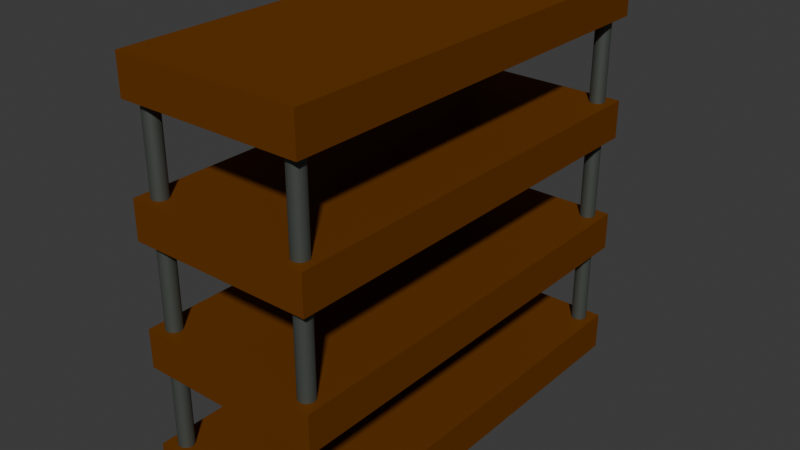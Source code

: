 # Source: Shelf.blend  (saved by Blender 4.5.91; exported with 4.5.12 LTS)
import bpy
from mathutils import Matrix  # noqa: F401  (used for matrix-valued properties, if any)

bpy.ops.wm.read_factory_settings(use_empty=True)
scene = bpy.context.scene
scene.name = 'Scene'

# ---- collections
col_shelf = bpy.data.collections.new('Shelf'); scene.collection.children.link(col_shelf)

# ---- materials (node trees are filled in below, after node groups)
mat_woodtexture = bpy.data.materials.new('WoodTexture')
mat_woodtexture.alpha_threshold = 0.0
mat_woodtexture.roughness = 0.5
mat_woodtexture.line_color = (0.0, 0.0, 0.0, 1.0)
mat_shelf_leg = bpy.data.materials.new('Shelf Leg')

# ---- material node trees
mat_woodtexture.use_nodes = True; mat_woodtexture.node_tree.nodes.clear()
_N = mat_woodtexture.node_tree.nodes; _L = mat_woodtexture.node_tree.links
n0 = _N.new('ShaderNodeOutputMaterial'); n0.name = 'Material Output'; n0.location = (326, 100)
n1 = _N.new('ShaderNodeBsdfPrincipled'); n1.name = 'Principled BSDF'; n1.location = (-74, 100)
n1.inputs[0].default_value = (0.1911, 0.05966, 0.003319, 1.0)
n1.inputs[1].default_value = 0.3091
n1.inputs[2].default_value = 0.4955
n1.inputs[3].default_value = 1.0
_L.new(n1.outputs[0], n0.inputs[0])
n0.is_active_output = True
mat_shelf_leg.use_nodes = True; mat_shelf_leg.node_tree.nodes.clear()
_N = mat_shelf_leg.node_tree.nodes; _L = mat_shelf_leg.node_tree.links
n0 = _N.new('ShaderNodeBsdfPrincipled'); n0.name = 'Principled BSDF'; n0.location = (-200, 100)
n0.inputs[0].default_value = (0.09962, 0.113, 0.09798, 1.0)
n0.inputs[1].default_value = 0.5545
n0.inputs[2].default_value = 0.6273
n1 = _N.new('ShaderNodeOutputMaterial'); n1.name = 'Material Output'; n1.location = (200, 100)
_L.new(n0.outputs[0], n1.inputs[0])
n1.is_active_output = True

# ---- world
world_world = bpy.data.worlds.new('World'); scene.world = world_world
world_world.use_nodes = True; world_world.node_tree.nodes.clear()
_N = world_world.node_tree.nodes; _L = world_world.node_tree.links
n0 = _N.new('ShaderNodeOutputWorld'); n0.name = 'World Output'; n0.location = (200, 100)
n1 = _N.new('ShaderNodeBackground'); n1.name = 'Background'; n1.location = (-200, 100)
n1.inputs[0].default_value = (0.05088, 0.05088, 0.05088, 1.0)
_L.new(n1.outputs[0], n0.inputs[0])
n0.is_active_output = True
world_world.color = (0.05088, 0.05088, 0.05088)
world_world.sun_shadow_jitter_overblur = 0.0

# ---- meshes
me_cube_003 = bpy.data.meshes.new('Cube.003')
me_cube_003.from_pydata([(1.0, 1.0, 1.0), (1.0, 1.0, -1.0), (1.0, -1.0, 1.0), (1.0, -1.0, -1.0), (-1.0, 1.0, 1.0), (-1.0, 1.0, -1.0), (-1.0, -1.0, 1.0), (-1.0, -1.0, -1.0)], [], [(0, 4, 6, 2), (3, 2, 6, 7), (7, 6, 4, 5), (5, 1, 3, 7), (1, 0, 2, 3), (5, 4, 0, 1)])
_uv = me_cube_003.uv_layers.new(name='UVMap')
_uv.uv.foreach_set('vector', [0.2622, 0.1086, 0.3, 0.2622, 0.1464, 0.3, 0.1086, 0.1464, -1.568e-08, -1.608e-08, 0.1086, 0.1464, 0.1464, 0.3, -1.32e-08, 0.4086, -1.32e-08, 0.4086, 0.1464, 0.3, 0.3, 0.2622, 0.4086, 0.4086, 0.1827, 1.0, -7.941e-09, 1.0, -7.941e-09, 0.8173, 0.1827, 0.8173, 0.4086, -1.454e-08, 0.2622, 0.1086, 0.1086, 0.1464, -1.568e-08, -1.608e-08, 0.4086, 0.4086, 0.3, 0.2622, 0.2622, 0.1086, 0.4086, -1.454e-08])
me_cube_003.materials.append(mat_woodtexture)
me_cube_003.use_mirror_vertex_groups = False
me_cube_003.update()
me_cube_004 = bpy.data.meshes.new('Cube.004')
me_cube_004.from_pydata([(1.0, 1.0, 1.0), (1.0, 1.0, -1.0), (1.0, -1.0, 1.0), (1.0, -1.0, -1.0), (-1.0, 1.0, 1.0), (-1.0, 1.0, -1.0), (-1.0, -1.0, 1.0), (-1.0, -1.0, -1.0)], [], [(0, 4, 6, 2), (3, 2, 6, 7), (7, 6, 4, 5), (5, 1, 3, 7), (1, 0, 2, 3), (5, 4, 0, 1)])
_uv = me_cube_004.uv_layers.new(name='UVMap')
_uv.uv.foreach_set('vector', [0.2622, 0.5172, 0.3, 0.6708, 0.1464, 0.7087, 0.1086, 0.5551, -2.848e-08, 0.4086, 0.1086, 0.5551, 0.1464, 0.7087, -2.599e-08, 0.8173, -2.599e-08, 0.8173, 0.1464, 0.7087, 0.3, 0.6708, 0.4086, 0.8173, 0.3655, 1.0, 0.1827, 1.0, 0.1827, 0.8173, 0.3655, 0.8173, 0.4086, 0.4086, 0.2622, 0.5172, 0.1086, 0.5551, -2.848e-08, 0.4086, 0.4086, 0.8173, 0.3, 0.6708, 0.2622, 0.5172, 0.4086, 0.4086])
me_cube_004.materials.append(mat_woodtexture)
me_cube_004.use_mirror_vertex_groups = False
me_cube_004.update()
me_cube_005 = bpy.data.meshes.new('Cube.005')
me_cube_005.from_pydata([(1.0, 1.0, 1.0), (1.0, 1.0, -1.0), (1.0, -1.0, 1.0), (1.0, -1.0, -1.0), (-1.0, 1.0, 1.0), (-1.0, 1.0, -1.0), (-1.0, -1.0, 1.0), (-1.0, -1.0, -1.0)], [], [(0, 4, 6, 2), (3, 2, 6, 7), (7, 6, 4, 5), (5, 1, 3, 7), (1, 0, 2, 3), (5, 4, 0, 1)])
_uv = me_cube_005.uv_layers.new(name='UVMap')
_uv.uv.foreach_set('vector', [0.5172, 0.1464, 0.6708, 0.1086, 0.7087, 0.2622, 0.5551, 0.3, 0.4086, 0.4086, 0.5551, 0.3, 0.7087, 0.2622, 0.8173, 0.4086, 0.8173, 0.4086, 0.7087, 0.2622, 0.6708, 0.1086, 0.8173, -1.426e-08, 0.5482, 1.0, 0.3655, 1.0, 0.3655, 0.8173, 0.5482, 0.8173, 0.4086, 1.416e-09, 0.5172, 0.1464, 0.5551, 0.3, 0.4086, 0.4086, 0.8173, -1.426e-08, 0.6708, 0.1086, 0.5172, 0.1464, 0.4086, 1.416e-09])
me_cube_005.materials.append(mat_woodtexture)
me_cube_005.use_mirror_vertex_groups = False
me_cube_005.update()
me_cube_006 = bpy.data.meshes.new('Cube.006')
me_cube_006.from_pydata([(1.0, 1.0, 1.0), (1.0, 1.0, -1.0), (1.0, -1.0, 1.0), (1.0, -1.0, -1.0), (-1.0, 1.0, 1.0), (-1.0, 1.0, -1.0), (-1.0, -1.0, 1.0), (-1.0, -1.0, -1.0)], [], [(0, 4, 6, 2), (3, 2, 6, 7), (7, 6, 4, 5), (5, 1, 3, 7), (1, 0, 2, 3), (5, 4, 0, 1)])
_uv = me_cube_006.uv_layers.new(name='UVMap')
_uv.uv.foreach_set('vector', [0.5172, 0.5551, 0.6708, 0.5172, 0.7087, 0.6708, 0.5551, 0.7087, 0.4086, 0.8173, 0.5551, 0.7087, 0.7087, 0.6708, 0.8173, 0.8173, 0.8173, 0.8173, 0.7087, 0.6708, 0.6708, 0.5172, 0.8173, 0.4086, 0.731, 1.0, 0.5482, 1.0, 0.5482, 0.8173, 0.731, 0.8173, 0.4086, 0.4086, 0.5172, 0.5551, 0.5551, 0.7087, 0.4086, 0.8173, 0.8173, 0.4086, 0.6708, 0.5172, 0.5172, 0.5551, 0.4086, 0.4086])
me_cube_006.materials.append(mat_woodtexture)
me_cube_006.use_mirror_vertex_groups = False
me_cube_006.update()
me_cylinder = bpy.data.meshes.new('Cylinder')
me_cylinder.from_pydata([(0.0, 1.0, -1.0), (0.0, 1.0, 1.0), (0.09651, 0.9953, -1.0), (0.09651, 0.9953, 1.0), (0.1921, 0.9814, -1.0), (0.1921, 0.9814, 1.0), (0.2859, 0.9582, -1.0), (0.2859, 0.9582, 1.0), (0.3771, 0.9262, -1.0), (0.3771, 0.9262, 1.0), (0.4647, 0.8855, -1.0), (0.4647, 0.8855, 1.0), (0.548, 0.8365, -1.0), (0.548, 0.8365, 1.0), (0.6262, 0.7797, -1.0), (0.6262, 0.7797, 1.0), (0.6985, 0.7156, -1.0), (0.6985, 0.7156, 1.0), (0.7643, 0.6448, -1.0), (0.7643, 0.6448, 1.0), (0.823, 0.5681, -1.0), (0.823, 0.5681, 1.0), (0.874, 0.486, -1.0), (0.874, 0.486, 1.0), (0.9168, 0.3994, -1.0), (0.9168, 0.3994, 1.0), (0.9511, 0.309, -1.0), (0.9511, 0.309, 1.0), (0.9764, 0.2158, -1.0), (0.9764, 0.2158, 1.0), (0.9927, 0.1205, -1.0), (0.9927, 0.1205, 1.0), (0.9997, 0.02416, -1.0), (0.9997, 0.02416, 1.0), (0.9974, -0.07243, -1.0), (0.9974, -0.07243, 1.0), (0.9857, -0.1684, -1.0), (0.9857, -0.1684, 1.0), (0.9649, -0.2627, -1.0), (0.9649, -0.2627, 1.0), (0.935, -0.3546, -1.0), (0.935, -0.3546, 1.0), (0.8964, -0.4432, -1.0), (0.8964, -0.4432, 1.0), (0.8495, -0.5276, -1.0), (0.8495, -0.5276, 1.0), (0.7946, -0.6072, -1.0), (0.7946, -0.6072, 1.0), (0.7323, -0.681, -1.0), (0.7323, -0.681, 1.0), (0.6631, -0.7485, -1.0), (0.6631, -0.7485, 1.0), (0.5878, -0.809, -1.0), (0.5878, -0.809, 1.0), (0.507, -0.862, -1.0), (0.507, -0.862, 1.0), (0.4214, -0.9069, -1.0), (0.4214, -0.9069, 1.0), (0.3319, -0.9433, -1.0), (0.3319, -0.9433, 1.0), (0.2393, -0.9709, -1.0), (0.2393, -0.9709, 1.0), (0.1445, -0.9895, -1.0), (0.1445, -0.9895, 1.0), (0.04831, -0.9988, -1.0), (0.04831, -0.9988, 1.0), (-0.04831, -0.9988, -1.0), (-0.04831, -0.9988, 1.0), (-0.1445, -0.9895, -1.0), (-0.1445, -0.9895, 1.0), (-0.2393, -0.9709, -1.0), (-0.2393, -0.9709, 1.0), (-0.3319, -0.9433, -1.0), (-0.3319, -0.9433, 1.0), (-0.4214, -0.9069, -1.0), (-0.4214, -0.9069, 1.0), (-0.507, -0.862, -1.0), (-0.507, -0.862, 1.0), (-0.5878, -0.809, -1.0), (-0.5878, -0.809, 1.0), (-0.6631, -0.7485, -1.0), (-0.6631, -0.7485, 1.0), (-0.7323, -0.681, -1.0), (-0.7323, -0.681, 1.0), (-0.7946, -0.6072, -1.0), (-0.7946, -0.6072, 1.0), (-0.8495, -0.5276, -1.0), (-0.8495, -0.5276, 1.0), (-0.8964, -0.4432, -1.0), (-0.8964, -0.4432, 1.0), (-0.935, -0.3546, -1.0), (-0.935, -0.3546, 1.0), (-0.9649, -0.2627, -1.0), (-0.9649, -0.2627, 1.0), (-0.9857, -0.1684, -1.0), (-0.9857, -0.1684, 1.0), (-0.9974, -0.07243, -1.0), (-0.9974, -0.07243, 1.0), (-0.9997, 0.02416, -1.0), (-0.9997, 0.02416, 1.0), (-0.9927, 0.1205, -1.0), (-0.9927, 0.1205, 1.0), (-0.9764, 0.2158, -1.0), (-0.9764, 0.2158, 1.0), (-0.9511, 0.309, -1.0), (-0.9511, 0.309, 1.0), (-0.9168, 0.3994, -1.0), (-0.9168, 0.3994, 1.0), (-0.874, 0.486, -1.0), (-0.874, 0.486, 1.0), (-0.823, 0.5681, -1.0), (-0.823, 0.5681, 1.0), (-0.7643, 0.6448, -1.0), (-0.7643, 0.6448, 1.0), (-0.6985, 0.7156, -1.0), (-0.6985, 0.7156, 1.0), (-0.6262, 0.7797, -1.0), (-0.6262, 0.7797, 1.0), (-0.548, 0.8365, -1.0), (-0.548, 0.8365, 1.0), (-0.4647, 0.8855, -1.0), (-0.4647, 0.8855, 1.0), (-0.3771, 0.9262, -1.0), (-0.3771, 0.9262, 1.0), (-0.2859, 0.9582, -1.0), (-0.2859, 0.9582, 1.0), (-0.1921, 0.9814, -1.0), (-0.1921, 0.9814, 1.0), (-0.09651, 0.9953, -1.0), (-0.09651, 0.9953, 1.0)], [], [(0, 1, 3, 2), (2, 3, 5, 4), (4, 5, 7, 6), (6, 7, 9, 8), (8, 9, 11, 10), (10, 11, 13, 12), (12, 13, 15, 14), (14, 15, 17, 16), (16, 17, 19, 18), (18, 19, 21, 20), (20, 21, 23, 22), (22, 23, 25, 24), (24, 25, 27, 26), (26, 27, 29, 28), (28, 29, 31, 30), (30, 31, 33, 32), (32, 33, 35, 34), (34, 35, 37, 36), (36, 37, 39, 38), (38, 39, 41, 40), (40, 41, 43, 42), (42, 43, 45, 44), (44, 45, 47, 46), (46, 47, 49, 48), (48, 49, 51, 50), (50, 51, 53, 52), (52, 53, 55, 54), (54, 55, 57, 56), (56, 57, 59, 58), (58, 59, 61, 60), (60, 61, 63, 62), (62, 63, 65, 64), (64, 65, 67, 66), (66, 67, 69, 68), (68, 69, 71, 70), (70, 71, 73, 72), (72, 73, 75, 74), (74, 75, 77, 76), (76, 77, 79, 78), (78, 79, 81, 80), (80, 81, 83, 82), (82, 83, 85, 84), (84, 85, 87, 86), (86, 87, 89, 88), (88, 89, 91, 90), (90, 91, 93, 92), (92, 93, 95, 94), (94, 95, 97, 96), (96, 97, 99, 98), (98, 99, 101, 100), (100, 101, 103, 102), (102, 103, 105, 104), (104, 105, 107, 106), (106, 107, 109, 108), (108, 109, 111, 110), (110, 111, 113, 112), (112, 113, 115, 114), (114, 115, 117, 116), (116, 117, 119, 118), (118, 119, 121, 120), (120, 121, 123, 122), (122, 123, 125, 124), (124, 125, 127, 126), (3, 1, 129, 127, 125, 123, 121, 119, 117, 115, 113, 111, 109, 107, 105, 103, 101, 99, 97, 95, 93, 91, 89, 87, 85, 83, 81, 79, 77, 75, 73, 71, 69, 67, 65, 63, 61, 59, 57, 55, 53, 51, 49, 47, 45, 43, 41, 39, 37, 35, 33, 31, 29, 27, 25, 23, 21, 19, 17, 15, 13, 11, 9, 7, 5), (126, 127, 129, 128), (128, 129, 1, 0), (0, 2, 4, 6, 8, 10, 12, 14, 16, 18, 20, 22, 24, 26, 28, 30, 32, 34, 36, 38, 40, 42, 44, 46, 48, 50, 52, 54, 56, 58, 60, 62, 64, 66, 68, 70, 72, 74, 76, 78, 80, 82, 84, 86, 88, 90, 92, 94, 96, 98, 100, 102, 104, 106, 108, 110, 112, 114, 116, 118, 120, 122, 124, 126, 128)])
_uv = me_cylinder.uv_layers.new(name='UVMap')
_uv.uv.foreach_set('vector', [0.8307, 0.04271, 0.8173, 0.04271, 0.8173, 0.04203, 0.8307, 0.04203, 0.8307, 0.04203, 0.8173, 0.04203, 0.8173, 0.04136, 0.8307, 0.04136, 0.8307, 0.04136, 0.8173, 0.04136, 0.8173, 0.04069, 0.8307, 0.04069, 0.8307, 0.04069, 0.8173, 0.04069, 0.8173, 0.04005, 0.8307, 0.04005, 0.8307, 0.04005, 0.8173, 0.04005, 0.8173, 0.03942, 0.8307, 0.03942, 0.8307, 0.03942, 0.8173, 0.03942, 0.8173, 0.03882, 0.8307, 0.03882, 0.8307, 0.03882, 0.8173, 0.03882, 0.8173, 0.03826, 0.8307, 0.03826, 0.8307, 0.03826, 0.8173, 0.03826, 0.8173, 0.03773, 0.8307, 0.03773, 0.8307, 0.03773, 0.8173, 0.03773, 0.8173, 0.03724, 0.8307, 0.03724, 0.8307, 0.1187, 0.8173, 0.1187, 0.8173, 0.1182, 0.8307, 0.1182, 0.8307, 0.1182, 0.8173, 0.1182, 0.8173, 0.1176, 0.8307, 0.1176, 0.8307, 0.1176, 0.8173, 0.1176, 0.8173, 0.117, 0.8307, 0.117, 0.8307, 0.117, 0.8173, 0.117, 0.8173, 0.1164, 0.8307, 0.1164, 0.8307, 0.1164, 0.8173, 0.1164, 0.8173, 0.1158, 0.8307, 0.1158, 0.8307, 0.1158, 0.8173, 0.1158, 0.8173, 0.1151, 0.8307, 0.1151, 0.8307, 0.1151, 0.8173, 0.1151, 0.8173, 0.1144, 0.8307, 0.1144, 0.8307, 0.1144, 0.8173, 0.1144, 0.8173, 0.1138, 0.8307, 0.1138, 0.8307, 0.1138, 0.8173, 0.1138, 0.8173, 0.1131, 0.8307, 0.1131, 0.8307, 0.1131, 0.8173, 0.1131, 0.8173, 0.1124, 0.8307, 0.1124, 0.8307, 0.1124, 0.8173, 0.1124, 0.8173, 0.1118, 0.8307, 0.1118, 0.8307, 0.1118, 0.8173, 0.1118, 0.8173, 0.1112, 0.8307, 0.1112, 0.8307, 0.1112, 0.8173, 0.1112, 0.8173, 0.1106, 0.8307, 0.1106, 0.8307, 0.1106, 0.8173, 0.1106, 0.8173, 0.11, 0.8307, 0.11, 0.8307, 0.11, 0.8173, 0.11, 0.8173, 0.1095, 0.8307, 0.1095, 0.8307, 0.1095, 0.8173, 0.1095, 0.8173, 0.109, 0.8307, 0.109, 0.8307, 0.1573, 0.8173, 0.1573, 0.8173, 0.1568, 0.8307, 0.1568, 0.8307, 0.1568, 0.8173, 0.1568, 0.8173, 0.1562, 0.8307, 0.1562, 0.8307, 0.1562, 0.8173, 0.1562, 0.8173, 0.1556, 0.8307, 0.1556, 0.8307, 0.1556, 0.8173, 0.1556, 0.8173, 0.155, 0.8307, 0.155, 0.8307, 0.155, 0.8173, 0.155, 0.8173, 0.1543, 0.8307, 0.1543, 0.8307, 0.1543, 0.8173, 0.1543, 0.8173, 0.1537, 0.8307, 0.1537, 0.8307, 0.1537, 0.8173, 0.1537, 0.8173, 0.153, 0.8307, 0.153, 0.8307, 0.153, 0.8173, 0.153, 0.8173, 0.1523, 0.8307, 0.1523, 0.8307, 0.1523, 0.8173, 0.1523, 0.8173, 0.1517, 0.8307, 0.1517, 0.8307, 0.1517, 0.8173, 0.1517, 0.8173, 0.151, 0.8307, 0.151, 0.8307, 0.151, 0.8173, 0.151, 0.8173, 0.1503, 0.8307, 0.1503, 0.8307, 0.1503, 0.8173, 0.1503, 0.8173, 0.1497, 0.8307, 0.1497, 0.8307, 0.1497, 0.8173, 0.1497, 0.8173, 0.1491, 0.8307, 0.1491, 0.8307, 0.1491, 0.8173, 0.1491, 0.8173, 0.1486, 0.8307, 0.1486, 0.8307, 0.1486, 0.8173, 0.1486, 0.8173, 0.148, 0.8307, 0.148, 0.8307, 0.05774, 0.8173, 0.05774, 0.8173, 0.05726, 0.8307, 0.05726, 0.8307, 0.05726, 0.8173, 0.05726, 0.8173, 0.05673, 0.8307, 0.05673, 0.8307, 0.05673, 0.8173, 0.05673, 0.8173, 0.05616, 0.8307, 0.05616, 0.8307, 0.05616, 0.8173, 0.05616, 0.8173, 0.05556, 0.8307, 0.05556, 0.8307, 0.05556, 0.8173, 0.05556, 0.8173, 0.05494, 0.8307, 0.05494, 0.8307, 0.05494, 0.8173, 0.05494, 0.8173, 0.05429, 0.8307, 0.05429, 0.8307, 0.05429, 0.8173, 0.05429, 0.8173, 0.05363, 0.8307, 0.05363, 0.8307, 0.05363, 0.8173, 0.05363, 0.8173, 0.05295, 0.8307, 0.05295, 0.8307, 0.05295, 0.8173, 0.05295, 0.8173, 0.05228, 0.8307, 0.05228, 0.8307, 0.05228, 0.8173, 0.05228, 0.8173, 0.0516, 0.8307, 0.0516, 0.8307, 0.0516, 0.8173, 0.0516, 0.8173, 0.05094, 0.8307, 0.05094, 0.8307, 0.05094, 0.8173, 0.05094, 0.8173, 0.05029, 0.8307, 0.05029, 0.8307, 0.05029, 0.8173, 0.05029, 0.8173, 0.04967, 0.8307, 0.04967, 0.8307, 0.04967, 0.8173, 0.04967, 0.8173, 0.04907, 0.8307, 0.04907, 0.8307, 0.04907, 0.8173, 0.04907, 0.8173, 0.0485, 0.8307, 0.0485, 0.8307, 0.0485, 0.8173, 0.0485, 0.8173, 0.04798, 0.8307, 0.04798, 0.8307, 0.04798, 0.8173, 0.04798, 0.8173, 0.04749, 0.8307, 0.04749, 0.8307, 0.04749, 0.8173, 0.04749, 0.8173, 0.04701, 0.8307, 0.04701, 0.8307, 0.04701, 0.8173, 0.04701, 0.8173, 0.04648, 0.8307, 0.04648, 0.8307, 0.04648, 0.8173, 0.04648, 0.8173, 0.04592, 0.8307, 0.04592, 0.8307, 0.04592, 0.8173, 0.04592, 0.8173, 0.04532, 0.8307, 0.04532, 0.8307, 0.04532, 0.8173, 0.04532, 0.8173, 0.04469, 0.8307, 0.04469, 0.8307, 0.04469, 0.8173, 0.04469, 0.8173, 0.04404, 0.8307, 0.04404, 0.7994, 0.8279, 0.799, 0.8273, 0.7988, 0.8267, 0.7986, 0.8261, 0.7984, 0.8254, 0.7983, 0.8247, 0.7983, 0.8241, 0.7983, 0.8234, 0.7984, 0.8227, 0.7986, 0.8221, 0.7988, 0.8215, 0.799, 0.8209, 0.7994, 0.8203, 0.7998, 0.8197, 0.8002, 0.8192, 0.8007, 0.8188, 0.8012, 0.8184, 0.8017, 0.8181, 0.8023, 0.8178, 0.8029, 0.8176, 0.8036, 0.8174, 0.8042, 0.8173, 0.8049, 0.8173, 0.8055, 0.8173, 0.8062, 0.8174, 0.8068, 0.8175, 0.8074, 0.8178, 0.808, 0.818, 0.8086, 0.8184, 0.8091, 0.8188, 0.8096, 0.8192, 0.8101, 0.8197, 0.8105, 0.8203, 0.8108, 0.8208, 0.8112, 0.8214, 0.8114, 0.8221, 0.8116, 0.8227, 0.8117, 0.8234, 0.8118, 0.824, 0.8118, 0.8247, 0.8117, 0.8254, 0.8116, 0.826, 0.8114, 0.8267, 0.8112, 0.8273, 0.8108, 0.8279, 0.8105, 0.8285, 0.8101, 0.829, 0.8096, 0.8294, 0.8091, 0.8299, 0.8086, 0.8302, 0.808, 0.8305, 0.8074, 0.8308, 0.8068, 0.831, 0.8062, 0.8311, 0.8055, 0.8312, 0.8049, 0.8312, 0.8042, 0.8311, 0.8036, 0.831, 0.8029, 0.8308, 0.8023, 0.8306, 0.8017, 0.8302, 0.8012, 0.8299, 0.8007, 0.8295, 0.8002, 0.829, 0.7998, 0.8285, 0.8307, 0.04404, 0.8173, 0.04404, 0.8173, 0.04338, 0.8307, 0.04338, 0.8307, 0.04338, 0.8173, 0.04338, 0.8173, 0.04271, 0.8307, 0.04271, 0.7713, 0.8234, 0.7713, 0.8241, 0.7713, 0.8248, 0.7712, 0.8254, 0.7711, 0.8261, 0.7709, 0.8267, 0.7706, 0.8274, 0.7703, 0.8279, 0.7699, 0.8285, 0.7695, 0.829, 0.769, 0.8295, 0.7685, 0.8299, 0.768, 0.8303, 0.7674, 0.8306, 0.7668, 0.8309, 0.7662, 0.831, 0.7656, 0.8312, 0.7649, 0.8312, 0.7643, 0.8312, 0.7636, 0.8312, 0.763, 0.831, 0.7623, 0.8309, 0.7617, 0.8306, 0.7612, 0.8303, 0.7606, 0.8299, 0.7601, 0.8295, 0.7597, 0.829, 0.7592, 0.8285, 0.7589, 0.8279, 0.7586, 0.8274, 0.7583, 0.8267, 0.7581, 0.8261, 0.758, 0.8254, 0.7579, 0.8248, 0.7579, 0.8241, 0.7579, 0.8234, 0.758, 0.8227, 0.7582, 0.8221, 0.7584, 0.8215, 0.7587, 0.8209, 0.7591, 0.8203, 0.7595, 0.8197, 0.7599, 0.8192, 0.7604, 0.8188, 0.7609, 0.8184, 0.7615, 0.8181, 0.7621, 0.8178, 0.7627, 0.8175, 0.7633, 0.8174, 0.764, 0.8173, 0.7646, 0.8173, 0.7653, 0.8173, 0.7659, 0.8174, 0.7666, 0.8175, 0.7672, 0.8178, 0.7678, 0.8181, 0.7683, 0.8184, 0.7688, 0.8188, 0.7693, 0.8192, 0.7698, 0.8197, 0.7702, 0.8203, 0.7705, 0.8209, 0.7708, 0.8215, 0.771, 0.8221, 0.7712, 0.8227])
me_cylinder.materials.append(mat_shelf_leg)
me_cylinder.update()
me_cylinder_001 = bpy.data.meshes.new('Cylinder.001')
me_cylinder_001.from_pydata([(0.0, 1.0, -1.0), (0.0, 1.0, 1.0), (0.09651, 0.9953, -1.0), (0.09651, 0.9953, 1.0), (0.1921, 0.9814, -1.0), (0.1921, 0.9814, 1.0), (0.2859, 0.9582, -1.0), (0.2859, 0.9582, 1.0), (0.3771, 0.9262, -1.0), (0.3771, 0.9262, 1.0), (0.4647, 0.8855, -1.0), (0.4647, 0.8855, 1.0), (0.548, 0.8365, -1.0), (0.548, 0.8365, 1.0), (0.6262, 0.7797, -1.0), (0.6262, 0.7797, 1.0), (0.6985, 0.7156, -1.0), (0.6985, 0.7156, 1.0), (0.7643, 0.6448, -1.0), (0.7643, 0.6448, 1.0), (0.823, 0.5681, -1.0), (0.823, 0.5681, 1.0), (0.874, 0.486, -1.0), (0.874, 0.486, 1.0), (0.9168, 0.3994, -1.0), (0.9168, 0.3994, 1.0), (0.9511, 0.309, -1.0), (0.9511, 0.309, 1.0), (0.9764, 0.2158, -1.0), (0.9764, 0.2158, 1.0), (0.9927, 0.1205, -1.0), (0.9927, 0.1205, 1.0), (0.9997, 0.02416, -1.0), (0.9997, 0.02416, 1.0), (0.9974, -0.07243, -1.0), (0.9974, -0.07243, 1.0), (0.9857, -0.1684, -1.0), (0.9857, -0.1684, 1.0), (0.9649, -0.2627, -1.0), (0.9649, -0.2627, 1.0), (0.935, -0.3546, -1.0), (0.935, -0.3546, 1.0), (0.8964, -0.4432, -1.0), (0.8964, -0.4432, 1.0), (0.8495, -0.5276, -1.0), (0.8495, -0.5276, 1.0), (0.7946, -0.6072, -1.0), (0.7946, -0.6072, 1.0), (0.7323, -0.681, -1.0), (0.7323, -0.681, 1.0), (0.6631, -0.7485, -1.0), (0.6631, -0.7485, 1.0), (0.5878, -0.809, -1.0), (0.5878, -0.809, 1.0), (0.507, -0.862, -1.0), (0.507, -0.862, 1.0), (0.4214, -0.9069, -1.0), (0.4214, -0.9069, 1.0), (0.3319, -0.9433, -1.0), (0.3319, -0.9433, 1.0), (0.2393, -0.9709, -1.0), (0.2393, -0.9709, 1.0), (0.1445, -0.9895, -1.0), (0.1445, -0.9895, 1.0), (0.04831, -0.9988, -1.0), (0.04831, -0.9988, 1.0), (-0.04831, -0.9988, -1.0), (-0.04831, -0.9988, 1.0), (-0.1445, -0.9895, -1.0), (-0.1445, -0.9895, 1.0), (-0.2393, -0.9709, -1.0), (-0.2393, -0.9709, 1.0), (-0.3319, -0.9433, -1.0), (-0.3319, -0.9433, 1.0), (-0.4214, -0.9069, -1.0), (-0.4214, -0.9069, 1.0), (-0.507, -0.862, -1.0), (-0.507, -0.862, 1.0), (-0.5878, -0.809, -1.0), (-0.5878, -0.809, 1.0), (-0.6631, -0.7485, -1.0), (-0.6631, -0.7485, 1.0), (-0.7323, -0.681, -1.0), (-0.7323, -0.681, 1.0), (-0.7946, -0.6072, -1.0), (-0.7946, -0.6072, 1.0), (-0.8495, -0.5276, -1.0), (-0.8495, -0.5276, 1.0), (-0.8964, -0.4432, -1.0), (-0.8964, -0.4432, 1.0), (-0.935, -0.3546, -1.0), (-0.935, -0.3546, 1.0), (-0.9649, -0.2627, -1.0), (-0.9649, -0.2627, 1.0), (-0.9857, -0.1684, -1.0), (-0.9857, -0.1684, 1.0), (-0.9974, -0.07243, -1.0), (-0.9974, -0.07243, 1.0), (-0.9997, 0.02416, -1.0), (-0.9997, 0.02416, 1.0), (-0.9927, 0.1205, -1.0), (-0.9927, 0.1205, 1.0), (-0.9764, 0.2158, -1.0), (-0.9764, 0.2158, 1.0), (-0.9511, 0.309, -1.0), (-0.9511, 0.309, 1.0), (-0.9168, 0.3994, -1.0), (-0.9168, 0.3994, 1.0), (-0.874, 0.486, -1.0), (-0.874, 0.486, 1.0), (-0.823, 0.5681, -1.0), (-0.823, 0.5681, 1.0), (-0.7643, 0.6448, -1.0), (-0.7643, 0.6448, 1.0), (-0.6985, 0.7156, -1.0), (-0.6985, 0.7156, 1.0), (-0.6262, 0.7797, -1.0), (-0.6262, 0.7797, 1.0), (-0.548, 0.8365, -1.0), (-0.548, 0.8365, 1.0), (-0.4647, 0.8855, -1.0), (-0.4647, 0.8855, 1.0), (-0.3771, 0.9262, -1.0), (-0.3771, 0.9262, 1.0), (-0.2859, 0.9582, -1.0), (-0.2859, 0.9582, 1.0), (-0.1921, 0.9814, -1.0), (-0.1921, 0.9814, 1.0), (-0.09651, 0.9953, -1.0), (-0.09651, 0.9953, 1.0)], [], [(0, 1, 3, 2), (2, 3, 5, 4), (4, 5, 7, 6), (6, 7, 9, 8), (8, 9, 11, 10), (10, 11, 13, 12), (12, 13, 15, 14), (14, 15, 17, 16), (16, 17, 19, 18), (18, 19, 21, 20), (20, 21, 23, 22), (22, 23, 25, 24), (24, 25, 27, 26), (26, 27, 29, 28), (28, 29, 31, 30), (30, 31, 33, 32), (32, 33, 35, 34), (34, 35, 37, 36), (36, 37, 39, 38), (38, 39, 41, 40), (40, 41, 43, 42), (42, 43, 45, 44), (44, 45, 47, 46), (46, 47, 49, 48), (48, 49, 51, 50), (50, 51, 53, 52), (52, 53, 55, 54), (54, 55, 57, 56), (56, 57, 59, 58), (58, 59, 61, 60), (60, 61, 63, 62), (62, 63, 65, 64), (64, 65, 67, 66), (66, 67, 69, 68), (68, 69, 71, 70), (70, 71, 73, 72), (72, 73, 75, 74), (74, 75, 77, 76), (76, 77, 79, 78), (78, 79, 81, 80), (80, 81, 83, 82), (82, 83, 85, 84), (84, 85, 87, 86), (86, 87, 89, 88), (88, 89, 91, 90), (90, 91, 93, 92), (92, 93, 95, 94), (94, 95, 97, 96), (96, 97, 99, 98), (98, 99, 101, 100), (100, 101, 103, 102), (102, 103, 105, 104), (104, 105, 107, 106), (106, 107, 109, 108), (108, 109, 111, 110), (110, 111, 113, 112), (112, 113, 115, 114), (114, 115, 117, 116), (116, 117, 119, 118), (118, 119, 121, 120), (120, 121, 123, 122), (122, 123, 125, 124), (124, 125, 127, 126), (3, 1, 129, 127, 125, 123, 121, 119, 117, 115, 113, 111, 109, 107, 105, 103, 101, 99, 97, 95, 93, 91, 89, 87, 85, 83, 81, 79, 77, 75, 73, 71, 69, 67, 65, 63, 61, 59, 57, 55, 53, 51, 49, 47, 45, 43, 41, 39, 37, 35, 33, 31, 29, 27, 25, 23, 21, 19, 17, 15, 13, 11, 9, 7, 5), (126, 127, 129, 128), (128, 129, 1, 0), (0, 2, 4, 6, 8, 10, 12, 14, 16, 18, 20, 22, 24, 26, 28, 30, 32, 34, 36, 38, 40, 42, 44, 46, 48, 50, 52, 54, 56, 58, 60, 62, 64, 66, 68, 70, 72, 74, 76, 78, 80, 82, 84, 86, 88, 90, 92, 94, 96, 98, 100, 102, 104, 106, 108, 110, 112, 114, 116, 118, 120, 122, 124, 126, 128)])
_uv = me_cylinder_001.uv_layers.new(name='UVMap')
_uv.uv.foreach_set('vector', [0.8307, 0.0632, 0.8173, 0.0632, 0.8173, 0.06252, 0.8307, 0.06252, 0.8307, 0.06252, 0.8173, 0.06252, 0.8173, 0.06185, 0.8307, 0.06185, 0.8307, 0.06185, 0.8173, 0.06185, 0.8173, 0.06119, 0.8307, 0.06119, 0.8307, 0.06119, 0.8173, 0.06119, 0.8173, 0.06054, 0.8307, 0.06054, 0.8307, 0.06054, 0.8173, 0.06054, 0.8173, 0.05991, 0.8307, 0.05991, 0.8307, 0.05991, 0.8173, 0.05991, 0.8173, 0.05932, 0.8307, 0.05932, 0.8307, 0.05932, 0.8173, 0.05932, 0.8173, 0.05875, 0.8307, 0.05875, 0.8307, 0.05875, 0.8173, 0.05875, 0.8173, 0.05822, 0.8307, 0.05822, 0.8307, 0.05822, 0.8173, 0.05822, 0.8173, 0.05774, 0.8307, 0.05774, 0.8307, 0.1285, 0.8173, 0.1285, 0.8173, 0.128, 0.8307, 0.128, 0.8307, 0.128, 0.8173, 0.128, 0.8173, 0.1274, 0.8307, 0.1274, 0.8307, 0.1274, 0.8173, 0.1274, 0.8173, 0.1268, 0.8307, 0.1268, 0.8307, 0.1268, 0.8173, 0.1268, 0.8173, 0.1262, 0.8307, 0.1262, 0.8307, 0.1262, 0.8173, 0.1262, 0.8173, 0.1255, 0.8307, 0.1255, 0.8307, 0.1255, 0.8173, 0.1255, 0.8173, 0.1249, 0.8307, 0.1249, 0.8307, 0.1249, 0.8173, 0.1249, 0.8173, 0.1242, 0.8307, 0.1242, 0.8307, 0.1242, 0.8173, 0.1242, 0.8173, 0.1235, 0.8307, 0.1235, 0.8307, 0.1235, 0.8173, 0.1235, 0.8173, 0.1229, 0.8307, 0.1229, 0.8307, 0.1229, 0.8173, 0.1229, 0.8173, 0.1222, 0.8307, 0.1222, 0.8307, 0.1222, 0.8173, 0.1222, 0.8173, 0.1215, 0.8307, 0.1215, 0.8307, 0.1215, 0.8173, 0.1215, 0.8173, 0.1209, 0.8307, 0.1209, 0.8307, 0.1209, 0.8173, 0.1209, 0.8173, 0.1203, 0.8307, 0.1203, 0.8307, 0.1203, 0.8173, 0.1203, 0.8173, 0.1197, 0.8307, 0.1197, 0.8307, 0.1197, 0.8173, 0.1197, 0.8173, 0.1192, 0.8307, 0.1192, 0.8307, 0.1192, 0.8173, 0.1192, 0.8173, 0.1187, 0.8307, 0.1187, 0.8307, 0.1759, 0.8173, 0.1759, 0.8173, 0.1753, 0.8307, 0.1753, 0.8307, 0.1753, 0.8173, 0.1753, 0.8173, 0.1748, 0.8307, 0.1748, 0.8307, 0.1748, 0.8173, 0.1748, 0.8173, 0.1742, 0.8307, 0.1742, 0.8307, 0.1742, 0.8173, 0.1742, 0.8173, 0.1736, 0.8307, 0.1736, 0.8307, 0.1736, 0.8173, 0.1736, 0.8173, 0.1729, 0.8307, 0.1729, 0.8307, 0.1729, 0.8173, 0.1729, 0.8173, 0.1722, 0.8307, 0.1722, 0.8307, 0.1722, 0.8173, 0.1722, 0.8173, 0.1716, 0.8307, 0.1716, 0.8307, 0.1716, 0.8173, 0.1716, 0.8173, 0.1709, 0.8307, 0.1709, 0.8307, 0.1709, 0.8173, 0.1709, 0.8173, 0.1702, 0.8307, 0.1702, 0.8307, 0.1702, 0.8173, 0.1702, 0.8173, 0.1696, 0.8307, 0.1696, 0.8307, 0.1696, 0.8173, 0.1696, 0.8173, 0.1689, 0.8307, 0.1689, 0.8307, 0.1689, 0.8173, 0.1689, 0.8173, 0.1683, 0.8307, 0.1683, 0.8307, 0.1683, 0.8173, 0.1683, 0.8173, 0.1677, 0.8307, 0.1677, 0.8307, 0.1677, 0.8173, 0.1677, 0.8173, 0.1671, 0.8307, 0.1671, 0.8307, 0.1671, 0.8173, 0.1671, 0.8173, 0.1666, 0.8307, 0.1666, 0.8307, 0.03724, 0.8173, 0.03724, 0.8173, 0.03676, 0.8307, 0.03676, 0.8307, 0.03676, 0.8173, 0.03676, 0.8173, 0.03623, 0.8307, 0.03623, 0.8307, 0.03623, 0.8173, 0.03623, 0.8173, 0.03567, 0.8307, 0.03567, 0.8307, 0.03567, 0.8173, 0.03567, 0.8173, 0.03507, 0.8307, 0.03507, 0.8307, 0.03507, 0.8173, 0.03507, 0.8173, 0.03444, 0.8307, 0.03444, 0.8307, 0.03444, 0.8173, 0.03444, 0.8173, 0.0338, 0.8307, 0.0338, 0.8307, 0.0338, 0.8173, 0.0338, 0.8173, 0.03313, 0.8307, 0.03313, 0.8307, 0.03313, 0.8173, 0.03313, 0.8173, 0.03246, 0.8307, 0.03246, 0.8307, 0.03246, 0.8173, 0.03246, 0.8173, 0.03178, 0.8307, 0.03178, 0.8307, 0.03178, 0.8173, 0.03178, 0.8173, 0.03111, 0.8307, 0.03111, 0.8307, 0.03111, 0.8173, 0.03111, 0.8173, 0.03045, 0.8307, 0.03045, 0.8307, 0.03045, 0.8173, 0.03045, 0.8173, 0.0298, 0.8307, 0.0298, 0.8307, 0.0298, 0.8173, 0.0298, 0.8173, 0.02917, 0.8307, 0.02917, 0.8307, 0.02917, 0.8173, 0.02917, 0.8173, 0.02857, 0.8307, 0.02857, 0.8307, 0.02857, 0.8173, 0.02857, 0.8173, 0.02801, 0.8307, 0.02801, 0.8307, 0.02801, 0.8173, 0.02801, 0.8173, 0.02748, 0.8307, 0.02748, 0.8307, 0.02748, 0.8173, 0.02748, 0.8173, 0.027, 0.8307, 0.027, 0.8307, 0.06799, 0.8173, 0.06799, 0.8173, 0.0675, 0.8307, 0.0675, 0.8307, 0.0675, 0.8173, 0.0675, 0.8173, 0.06698, 0.8307, 0.06698, 0.8307, 0.06698, 0.8173, 0.06698, 0.8173, 0.06641, 0.8307, 0.06641, 0.8307, 0.06641, 0.8173, 0.06641, 0.8173, 0.06581, 0.8307, 0.06581, 0.8307, 0.06581, 0.8173, 0.06581, 0.8173, 0.06519, 0.8307, 0.06519, 0.8307, 0.06519, 0.8173, 0.06519, 0.8173, 0.06454, 0.8307, 0.06454, 0.7983, 0.8237, 0.7983, 0.8244, 0.7982, 0.8251, 0.7981, 0.8257, 0.7979, 0.8264, 0.7977, 0.827, 0.7974, 0.8276, 0.797, 0.8282, 0.7966, 0.8287, 0.7962, 0.8292, 0.7957, 0.8297, 0.7951, 0.8301, 0.7946, 0.8304, 0.794, 0.8307, 0.7934, 0.8309, 0.7927, 0.8311, 0.7921, 0.8312, 0.7914, 0.8312, 0.7908, 0.8312, 0.7901, 0.8311, 0.7895, 0.8309, 0.7889, 0.8307, 0.7883, 0.8304, 0.7878, 0.8301, 0.7872, 0.8297, 0.7868, 0.8292, 0.7863, 0.8287, 0.7859, 0.8282, 0.7856, 0.8276, 0.7853, 0.827, 0.7851, 0.8264, 0.7849, 0.8257, 0.7848, 0.8251, 0.7848, 0.8244, 0.7848, 0.8237, 0.7849, 0.8231, 0.7851, 0.8224, 0.7853, 0.8218, 0.7855, 0.8211, 0.7859, 0.8205, 0.7862, 0.82, 0.7867, 0.8195, 0.7871, 0.819, 0.7877, 0.8186, 0.7882, 0.8182, 0.7888, 0.8179, 0.7894, 0.8176, 0.79, 0.8175, 0.7907, 0.8173, 0.7913, 0.8173, 0.792, 0.8173, 0.7926, 0.8173, 0.7933, 0.8175, 0.7939, 0.8176, 0.7945, 0.8179, 0.795, 0.8182, 0.7956, 0.8186, 0.7961, 0.819, 0.7965, 0.8195, 0.797, 0.82, 0.7973, 0.8205, 0.7976, 0.8211, 0.7979, 0.8218, 0.7981, 0.8224, 0.7982, 0.8231, 0.8307, 0.06454, 0.8173, 0.06454, 0.8173, 0.06387, 0.8307, 0.06387, 0.8307, 0.06387, 0.8173, 0.06387, 0.8173, 0.0632, 0.8307, 0.0632, 0.7717, 0.8265, 0.7715, 0.8258, 0.7714, 0.8252, 0.7713, 0.8245, 0.7713, 0.8238, 0.7714, 0.8231, 0.7715, 0.8225, 0.7717, 0.8218, 0.772, 0.8212, 0.7723, 0.8206, 0.7726, 0.8201, 0.773, 0.8195, 0.7735, 0.8191, 0.774, 0.8186, 0.7745, 0.8183, 0.7751, 0.8179, 0.7757, 0.8177, 0.7763, 0.8175, 0.7769, 0.8173, 0.7776, 0.8173, 0.7782, 0.8173, 0.7789, 0.8173, 0.7795, 0.8174, 0.7801, 0.8176, 0.7808, 0.8179, 0.7813, 0.8182, 0.7819, 0.8185, 0.7824, 0.819, 0.7829, 0.8194, 0.7833, 0.8199, 0.7837, 0.8205, 0.784, 0.8211, 0.7843, 0.8217, 0.7845, 0.8223, 0.7847, 0.823, 0.7848, 0.8237, 0.7848, 0.8243, 0.7848, 0.825, 0.7847, 0.8257, 0.7845, 0.8263, 0.7843, 0.827, 0.784, 0.8276, 0.7837, 0.8281, 0.7833, 0.8287, 0.7829, 0.8292, 0.7824, 0.8296, 0.7819, 0.83, 0.7813, 0.8304, 0.7808, 0.8307, 0.7801, 0.8309, 0.7795, 0.8311, 0.7789, 0.8312, 0.7782, 0.8312, 0.7776, 0.8312, 0.7769, 0.8311, 0.7763, 0.831, 0.7757, 0.8307, 0.7751, 0.8305, 0.7745, 0.8301, 0.774, 0.8297, 0.7735, 0.8293, 0.773, 0.8288, 0.7726, 0.8283, 0.7723, 0.8277, 0.772, 0.8271])
me_cylinder_001.materials.append(mat_shelf_leg)
me_cylinder_001.update()
me_cylinder_002 = bpy.data.meshes.new('Cylinder.002')
me_cylinder_002.from_pydata([(0.0, 1.0, -1.0), (0.0, 1.0, 1.0), (0.09651, 0.9953, -1.0), (0.09651, 0.9953, 1.0), (0.1921, 0.9814, -1.0), (0.1921, 0.9814, 1.0), (0.2859, 0.9582, -1.0), (0.2859, 0.9582, 1.0), (0.3771, 0.9262, -1.0), (0.3771, 0.9262, 1.0), (0.4647, 0.8855, -1.0), (0.4647, 0.8855, 1.0), (0.548, 0.8365, -1.0), (0.548, 0.8365, 1.0), (0.6262, 0.7797, -1.0), (0.6262, 0.7797, 1.0), (0.6985, 0.7156, -1.0), (0.6985, 0.7156, 1.0), (0.7643, 0.6448, -1.0), (0.7643, 0.6448, 1.0), (0.823, 0.5681, -1.0), (0.823, 0.5681, 1.0), (0.874, 0.486, -1.0), (0.874, 0.486, 1.0), (0.9168, 0.3994, -1.0), (0.9168, 0.3994, 1.0), (0.9511, 0.309, -1.0), (0.9511, 0.309, 1.0), (0.9764, 0.2158, -1.0), (0.9764, 0.2158, 1.0), (0.9927, 0.1205, -1.0), (0.9927, 0.1205, 1.0), (0.9997, 0.02416, -1.0), (0.9997, 0.02416, 1.0), (0.9974, -0.07243, -1.0), (0.9974, -0.07243, 1.0), (0.9857, -0.1684, -1.0), (0.9857, -0.1684, 1.0), (0.9649, -0.2627, -1.0), (0.9649, -0.2627, 1.0), (0.935, -0.3546, -1.0), (0.935, -0.3546, 1.0), (0.8964, -0.4432, -1.0), (0.8964, -0.4432, 1.0), (0.8495, -0.5276, -1.0), (0.8495, -0.5276, 1.0), (0.7946, -0.6072, -1.0), (0.7946, -0.6072, 1.0), (0.7323, -0.681, -1.0), (0.7323, -0.681, 1.0), (0.6631, -0.7485, -1.0), (0.6631, -0.7485, 1.0), (0.5878, -0.809, -1.0), (0.5878, -0.809, 1.0), (0.507, -0.862, -1.0), (0.507, -0.862, 1.0), (0.4214, -0.9069, -1.0), (0.4214, -0.9069, 1.0), (0.3319, -0.9433, -1.0), (0.3319, -0.9433, 1.0), (0.2393, -0.9709, -1.0), (0.2393, -0.9709, 1.0), (0.1445, -0.9895, -1.0), (0.1445, -0.9895, 1.0), (0.04831, -0.9988, -1.0), (0.04831, -0.9988, 1.0), (-0.04831, -0.9988, -1.0), (-0.04831, -0.9988, 1.0), (-0.1445, -0.9895, -1.0), (-0.1445, -0.9895, 1.0), (-0.2393, -0.9709, -1.0), (-0.2393, -0.9709, 1.0), (-0.3319, -0.9433, -1.0), (-0.3319, -0.9433, 1.0), (-0.4214, -0.9069, -1.0), (-0.4214, -0.9069, 1.0), (-0.507, -0.862, -1.0), (-0.507, -0.862, 1.0), (-0.5878, -0.809, -1.0), (-0.5878, -0.809, 1.0), (-0.6631, -0.7485, -1.0), (-0.6631, -0.7485, 1.0), (-0.7323, -0.681, -1.0), (-0.7323, -0.681, 1.0), (-0.7946, -0.6072, -1.0), (-0.7946, -0.6072, 1.0), (-0.8495, -0.5276, -1.0), (-0.8495, -0.5276, 1.0), (-0.8964, -0.4432, -1.0), (-0.8964, -0.4432, 1.0), (-0.935, -0.3546, -1.0), (-0.935, -0.3546, 1.0), (-0.9649, -0.2627, -1.0), (-0.9649, -0.2627, 1.0), (-0.9857, -0.1684, -1.0), (-0.9857, -0.1684, 1.0), (-0.9974, -0.07243, -1.0), (-0.9974, -0.07243, 1.0), (-0.9997, 0.02416, -1.0), (-0.9997, 0.02416, 1.0), (-0.9927, 0.1205, -1.0), (-0.9927, 0.1205, 1.0), (-0.9764, 0.2158, -1.0), (-0.9764, 0.2158, 1.0), (-0.9511, 0.309, -1.0), (-0.9511, 0.309, 1.0), (-0.9168, 0.3994, -1.0), (-0.9168, 0.3994, 1.0), (-0.874, 0.486, -1.0), (-0.874, 0.486, 1.0), (-0.823, 0.5681, -1.0), (-0.823, 0.5681, 1.0), (-0.7643, 0.6448, -1.0), (-0.7643, 0.6448, 1.0), (-0.6985, 0.7156, -1.0), (-0.6985, 0.7156, 1.0), (-0.6262, 0.7797, -1.0), (-0.6262, 0.7797, 1.0), (-0.548, 0.8365, -1.0), (-0.548, 0.8365, 1.0), (-0.4647, 0.8855, -1.0), (-0.4647, 0.8855, 1.0), (-0.3771, 0.9262, -1.0), (-0.3771, 0.9262, 1.0), (-0.2859, 0.9582, -1.0), (-0.2859, 0.9582, 1.0), (-0.1921, 0.9814, -1.0), (-0.1921, 0.9814, 1.0), (-0.09651, 0.9953, -1.0), (-0.09651, 0.9953, 1.0)], [], [(0, 1, 3, 2), (2, 3, 5, 4), (4, 5, 7, 6), (6, 7, 9, 8), (8, 9, 11, 10), (10, 11, 13, 12), (12, 13, 15, 14), (14, 15, 17, 16), (16, 17, 19, 18), (18, 19, 21, 20), (20, 21, 23, 22), (22, 23, 25, 24), (24, 25, 27, 26), (26, 27, 29, 28), (28, 29, 31, 30), (30, 31, 33, 32), (32, 33, 35, 34), (34, 35, 37, 36), (36, 37, 39, 38), (38, 39, 41, 40), (40, 41, 43, 42), (42, 43, 45, 44), (44, 45, 47, 46), (46, 47, 49, 48), (48, 49, 51, 50), (50, 51, 53, 52), (52, 53, 55, 54), (54, 55, 57, 56), (56, 57, 59, 58), (58, 59, 61, 60), (60, 61, 63, 62), (62, 63, 65, 64), (64, 65, 67, 66), (66, 67, 69, 68), (68, 69, 71, 70), (70, 71, 73, 72), (72, 73, 75, 74), (74, 75, 77, 76), (76, 77, 79, 78), (78, 79, 81, 80), (80, 81, 83, 82), (82, 83, 85, 84), (84, 85, 87, 86), (86, 87, 89, 88), (88, 89, 91, 90), (90, 91, 93, 92), (92, 93, 95, 94), (94, 95, 97, 96), (96, 97, 99, 98), (98, 99, 101, 100), (100, 101, 103, 102), (102, 103, 105, 104), (104, 105, 107, 106), (106, 107, 109, 108), (108, 109, 111, 110), (110, 111, 113, 112), (112, 113, 115, 114), (114, 115, 117, 116), (116, 117, 119, 118), (118, 119, 121, 120), (120, 121, 123, 122), (122, 123, 125, 124), (124, 125, 127, 126), (3, 1, 129, 127, 125, 123, 121, 119, 117, 115, 113, 111, 109, 107, 105, 103, 101, 99, 97, 95, 93, 91, 89, 87, 85, 83, 81, 79, 77, 75, 73, 71, 69, 67, 65, 63, 61, 59, 57, 55, 53, 51, 49, 47, 45, 43, 41, 39, 37, 35, 33, 31, 29, 27, 25, 23, 21, 19, 17, 15, 13, 11, 9, 7, 5), (126, 127, 129, 128), (128, 129, 1, 0), (0, 2, 4, 6, 8, 10, 12, 14, 16, 18, 20, 22, 24, 26, 28, 30, 32, 34, 36, 38, 40, 42, 44, 46, 48, 50, 52, 54, 56, 58, 60, 62, 64, 66, 68, 70, 72, 74, 76, 78, 80, 82, 84, 86, 88, 90, 92, 94, 96, 98, 100, 102, 104, 106, 108, 110, 112, 114, 116, 118, 120, 122, 124, 126, 128)])
_uv = me_cylinder_002.uv_layers.new(name='UVMap')
_uv.uv.foreach_set('vector', [0.8307, 0.07345, 0.8173, 0.07345, 0.8173, 0.07277, 0.8307, 0.07277, 0.8307, 0.07277, 0.8173, 0.07277, 0.8173, 0.0721, 0.8307, 0.0721, 0.8307, 0.0721, 0.8173, 0.0721, 0.8173, 0.07144, 0.8307, 0.07144, 0.8307, 0.07144, 0.8173, 0.07144, 0.8173, 0.07079, 0.8307, 0.07079, 0.8307, 0.07079, 0.8173, 0.07079, 0.8173, 0.07016, 0.8307, 0.07016, 0.8307, 0.07016, 0.8173, 0.07016, 0.8173, 0.06956, 0.8307, 0.06956, 0.8307, 0.06956, 0.8173, 0.06956, 0.8173, 0.069, 0.8307, 0.069, 0.8307, 0.069, 0.8173, 0.069, 0.8173, 0.06847, 0.8307, 0.06847, 0.8307, 0.06847, 0.8173, 0.06847, 0.8173, 0.06799, 0.8307, 0.06799, 0.8307, 0.1383, 0.8173, 0.1383, 0.8173, 0.1377, 0.8307, 0.1377, 0.8307, 0.1377, 0.8173, 0.1377, 0.8173, 0.1372, 0.8307, 0.1372, 0.8307, 0.1372, 0.8173, 0.1372, 0.8173, 0.1366, 0.8307, 0.1366, 0.8307, 0.1366, 0.8173, 0.1366, 0.8173, 0.1359, 0.8307, 0.1359, 0.8307, 0.1359, 0.8173, 0.1359, 0.8173, 0.1353, 0.8307, 0.1353, 0.8307, 0.1353, 0.8173, 0.1353, 0.8173, 0.1346, 0.8307, 0.1346, 0.8307, 0.1346, 0.8173, 0.1346, 0.8173, 0.134, 0.8307, 0.134, 0.8307, 0.134, 0.8173, 0.134, 0.8173, 0.1333, 0.8307, 0.1333, 0.8307, 0.1333, 0.8173, 0.1333, 0.8173, 0.1326, 0.8307, 0.1326, 0.8307, 0.1326, 0.8173, 0.1326, 0.8173, 0.132, 0.8307, 0.132, 0.8307, 0.132, 0.8173, 0.132, 0.8173, 0.1313, 0.8307, 0.1313, 0.8307, 0.1313, 0.8173, 0.1313, 0.8173, 0.1307, 0.8307, 0.1307, 0.8307, 0.1307, 0.8173, 0.1307, 0.8173, 0.1301, 0.8307, 0.1301, 0.8307, 0.1301, 0.8173, 0.1301, 0.8173, 0.1295, 0.8307, 0.1295, 0.8307, 0.1295, 0.8173, 0.1295, 0.8173, 0.129, 0.8307, 0.129, 0.8307, 0.129, 0.8173, 0.129, 0.8173, 0.1285, 0.8307, 0.1285, 0.8307, 0.1666, 0.8173, 0.1666, 0.8173, 0.1661, 0.8307, 0.1661, 0.8307, 0.1661, 0.8173, 0.1661, 0.8173, 0.1655, 0.8307, 0.1655, 0.8307, 0.1655, 0.8173, 0.1655, 0.8173, 0.1649, 0.8307, 0.1649, 0.8307, 0.1649, 0.8173, 0.1649, 0.8173, 0.1643, 0.8307, 0.1643, 0.8307, 0.1643, 0.8173, 0.1643, 0.8173, 0.1636, 0.8307, 0.1636, 0.8307, 0.1636, 0.8173, 0.1636, 0.8173, 0.163, 0.8307, 0.163, 0.8307, 0.163, 0.8173, 0.163, 0.8173, 0.1623, 0.8307, 0.1623, 0.8307, 0.1623, 0.8173, 0.1623, 0.8173, 0.1616, 0.8307, 0.1616, 0.8307, 0.1616, 0.8173, 0.1616, 0.8173, 0.1609, 0.8307, 0.1609, 0.8307, 0.1609, 0.8173, 0.1609, 0.8173, 0.1603, 0.8307, 0.1603, 0.8307, 0.1603, 0.8173, 0.1603, 0.8173, 0.1596, 0.8307, 0.1596, 0.8307, 0.1596, 0.8173, 0.1596, 0.8173, 0.159, 0.8307, 0.159, 0.8307, 0.159, 0.8173, 0.159, 0.8173, 0.1584, 0.8307, 0.1584, 0.8307, 0.1584, 0.8173, 0.1584, 0.8173, 0.1578, 0.8307, 0.1578, 0.8307, 0.1578, 0.8173, 0.1578, 0.8173, 0.1573, 0.8307, 0.1573, 0.8307, 0.08848, 0.8173, 0.08848, 0.8173, 0.088, 0.8307, 0.088, 0.8307, 0.088, 0.8173, 0.088, 0.8173, 0.08747, 0.8307, 0.08747, 0.8307, 0.08747, 0.8173, 0.08747, 0.8173, 0.0869, 0.8307, 0.0869, 0.8307, 0.0869, 0.8173, 0.0869, 0.8173, 0.08631, 0.8307, 0.08631, 0.8307, 0.08631, 0.8173, 0.08631, 0.8173, 0.08568, 0.8307, 0.08568, 0.8307, 0.08568, 0.8173, 0.08568, 0.8173, 0.08503, 0.8307, 0.08503, 0.8307, 0.08503, 0.8173, 0.08503, 0.8173, 0.08437, 0.8307, 0.08437, 0.8307, 0.08437, 0.8173, 0.08437, 0.8173, 0.0837, 0.8307, 0.0837, 0.8307, 0.0837, 0.8173, 0.0837, 0.8173, 0.08302, 0.8307, 0.08302, 0.8307, 0.08302, 0.8173, 0.08302, 0.8173, 0.08235, 0.8307, 0.08235, 0.8307, 0.08235, 0.8173, 0.08235, 0.8173, 0.08168, 0.8307, 0.08168, 0.8307, 0.08168, 0.8173, 0.08168, 0.8173, 0.08104, 0.8307, 0.08104, 0.8307, 0.08104, 0.8173, 0.08104, 0.8173, 0.08041, 0.8307, 0.08041, 0.8307, 0.08041, 0.8173, 0.08041, 0.8173, 0.07981, 0.8307, 0.07981, 0.8307, 0.07981, 0.8173, 0.07981, 0.8173, 0.07924, 0.8307, 0.07924, 0.8307, 0.07924, 0.8173, 0.07924, 0.8173, 0.07872, 0.8307, 0.07872, 0.8307, 0.07872, 0.8173, 0.07872, 0.8173, 0.07823, 0.8307, 0.07823, 0.8307, 0.07823, 0.8173, 0.07823, 0.8173, 0.07775, 0.8307, 0.07775, 0.8307, 0.07775, 0.8173, 0.07775, 0.8173, 0.07722, 0.8307, 0.07722, 0.8307, 0.07722, 0.8173, 0.07722, 0.8173, 0.07666, 0.8307, 0.07666, 0.8307, 0.07666, 0.8173, 0.07666, 0.8173, 0.07606, 0.8307, 0.07606, 0.8307, 0.07606, 0.8173, 0.07606, 0.8173, 0.07543, 0.8307, 0.07543, 0.8307, 0.07543, 0.8173, 0.07543, 0.8173, 0.07478, 0.8307, 0.07478, 0.7313, 0.8262, 0.7311, 0.8256, 0.731, 0.8249, 0.731, 0.8242, 0.731, 0.8236, 0.7311, 0.8229, 0.7313, 0.8222, 0.7315, 0.8216, 0.7317, 0.821, 0.7321, 0.8204, 0.7325, 0.8199, 0.7329, 0.8194, 0.7334, 0.8189, 0.7339, 0.8185, 0.7344, 0.8181, 0.735, 0.8178, 0.7356, 0.8176, 0.7363, 0.8174, 0.7369, 0.8173, 0.7375, 0.8173, 0.7382, 0.8173, 0.7388, 0.8174, 0.7395, 0.8175, 0.7401, 0.8177, 0.7407, 0.818, 0.7413, 0.8183, 0.7418, 0.8187, 0.7423, 0.8191, 0.7427, 0.8196, 0.7431, 0.8201, 0.7435, 0.8207, 0.7438, 0.8213, 0.7441, 0.8219, 0.7442, 0.8226, 0.7444, 0.8233, 0.7444, 0.8239, 0.7444, 0.8246, 0.7444, 0.8253, 0.7442, 0.8259, 0.7441, 0.8266, 0.7438, 0.8272, 0.7435, 0.8278, 0.7431, 0.8284, 0.7427, 0.8289, 0.7423, 0.8294, 0.7418, 0.8298, 0.7413, 0.8302, 0.7407, 0.8305, 0.7401, 0.8308, 0.7395, 0.831, 0.7388, 0.8312, 0.7382, 0.8312, 0.7375, 0.8312, 0.7369, 0.8312, 0.7363, 0.8311, 0.7356, 0.8309, 0.735, 0.8307, 0.7344, 0.8304, 0.7339, 0.83, 0.7334, 0.8296, 0.7329, 0.8291, 0.7325, 0.8286, 0.7321, 0.8281, 0.7317, 0.8275, 0.7315, 0.8269, 0.8307, 0.07478, 0.8173, 0.07478, 0.8173, 0.07412, 0.8307, 0.07412, 0.8307, 0.07412, 0.8173, 0.07412, 0.8173, 0.07345, 0.8307, 0.07345, 0.8251, 6.297e-05, 0.8257, 0.0001883, 0.8264, 0.0003749, 0.827, 0.000621, 0.8276, 0.0009243, 0.8282, 0.001282, 0.8287, 0.00169, 0.8292, 0.002146, 0.8297, 0.002645, 0.8301, 0.003182, 0.8304, 0.003752, 0.8307, 0.004351, 0.8309, 0.004971, 0.8311, 0.005608, 0.8312, 0.006256, 0.8312, 0.006909, 0.8312, 0.007559, 0.8311, 0.008203, 0.8309, 0.008832, 0.8307, 0.009442, 0.8304, 0.01003, 0.83, 0.01058, 0.8297, 0.0111, 0.8292, 0.01158, 0.8287, 0.01201, 0.8282, 0.01239, 0.8276, 0.01273, 0.827, 0.013, 0.8264, 0.01322, 0.8257, 0.01337, 0.825, 0.01347, 0.8244, 0.0135, 0.8237, 0.01347, 0.823, 0.01337, 0.8224, 0.01322, 0.8217, 0.013, 0.8211, 0.01273, 0.8205, 0.01239, 0.82, 0.01201, 0.8195, 0.01158, 0.819, 0.0111, 0.8186, 0.01058, 0.8182, 0.01003, 0.8179, 0.009442, 0.8176, 0.008832, 0.8174, 0.008203, 0.8173, 0.007559, 0.8173, 0.006909, 0.8173, 0.006256, 0.8173, 0.005608, 0.8175, 0.004971, 0.8176, 0.004351, 0.8179, 0.003752, 0.8182, 0.003182, 0.8186, 0.002645, 0.819, 0.002146, 0.8195, 0.00169, 0.82, 0.001282, 0.8206, 0.0009243, 0.8211, 0.000621, 0.8218, 0.0003749, 0.8224, 0.0001883, 0.8231, 6.297e-05, 0.8237, -4.74e-09, 0.8244, -4.754e-09])
me_cylinder_002.materials.append(mat_shelf_leg)
me_cylinder_002.update()
me_cylinder_003 = bpy.data.meshes.new('Cylinder.003')
me_cylinder_003.from_pydata([(0.0, 1.0, -1.0), (0.0, 1.0, 1.0), (0.09651, 0.9953, -1.0), (0.09651, 0.9953, 1.0), (0.1921, 0.9814, -1.0), (0.1921, 0.9814, 1.0), (0.2859, 0.9582, -1.0), (0.2859, 0.9582, 1.0), (0.3771, 0.9262, -1.0), (0.3771, 0.9262, 1.0), (0.4647, 0.8855, -1.0), (0.4647, 0.8855, 1.0), (0.548, 0.8365, -1.0), (0.548, 0.8365, 1.0), (0.6262, 0.7797, -1.0), (0.6262, 0.7797, 1.0), (0.6985, 0.7156, -1.0), (0.6985, 0.7156, 1.0), (0.7643, 0.6448, -1.0), (0.7643, 0.6448, 1.0), (0.823, 0.5681, -1.0), (0.823, 0.5681, 1.0), (0.874, 0.486, -1.0), (0.874, 0.486, 1.0), (0.9168, 0.3994, -1.0), (0.9168, 0.3994, 1.0), (0.9511, 0.309, -1.0), (0.9511, 0.309, 1.0), (0.9764, 0.2158, -1.0), (0.9764, 0.2158, 1.0), (0.9927, 0.1205, -1.0), (0.9927, 0.1205, 1.0), (0.9997, 0.02416, -1.0), (0.9997, 0.02416, 1.0), (0.9974, -0.07243, -1.0), (0.9974, -0.07243, 1.0), (0.9857, -0.1684, -1.0), (0.9857, -0.1684, 1.0), (0.9649, -0.2627, -1.0), (0.9649, -0.2627, 1.0), (0.935, -0.3546, -1.0), (0.935, -0.3546, 1.0), (0.8964, -0.4432, -1.0), (0.8964, -0.4432, 1.0), (0.8495, -0.5276, -1.0), (0.8495, -0.5276, 1.0), (0.7946, -0.6072, -1.0), (0.7946, -0.6072, 1.0), (0.7323, -0.681, -1.0), (0.7323, -0.681, 1.0), (0.6631, -0.7485, -1.0), (0.6631, -0.7485, 1.0), (0.5878, -0.809, -1.0), (0.5878, -0.809, 1.0), (0.507, -0.862, -1.0), (0.507, -0.862, 1.0), (0.4214, -0.9069, -1.0), (0.4214, -0.9069, 1.0), (0.3319, -0.9433, -1.0), (0.3319, -0.9433, 1.0), (0.2393, -0.9709, -1.0), (0.2393, -0.9709, 1.0), (0.1445, -0.9895, -1.0), (0.1445, -0.9895, 1.0), (0.04831, -0.9988, -1.0), (0.04831, -0.9988, 1.0), (-0.04831, -0.9988, -1.0), (-0.04831, -0.9988, 1.0), (-0.1445, -0.9895, -1.0), (-0.1445, -0.9895, 1.0), (-0.2393, -0.9709, -1.0), (-0.2393, -0.9709, 1.0), (-0.3319, -0.9433, -1.0), (-0.3319, -0.9433, 1.0), (-0.4214, -0.9069, -1.0), (-0.4214, -0.9069, 1.0), (-0.507, -0.862, -1.0), (-0.507, -0.862, 1.0), (-0.5878, -0.809, -1.0), (-0.5878, -0.809, 1.0), (-0.6631, -0.7485, -1.0), (-0.6631, -0.7485, 1.0), (-0.7323, -0.681, -1.0), (-0.7323, -0.681, 1.0), (-0.7946, -0.6072, -1.0), (-0.7946, -0.6072, 1.0), (-0.8495, -0.5276, -1.0), (-0.8495, -0.5276, 1.0), (-0.8964, -0.4432, -1.0), (-0.8964, -0.4432, 1.0), (-0.935, -0.3546, -1.0), (-0.935, -0.3546, 1.0), (-0.9649, -0.2627, -1.0), (-0.9649, -0.2627, 1.0), (-0.9857, -0.1684, -1.0), (-0.9857, -0.1684, 1.0), (-0.9974, -0.07243, -1.0), (-0.9974, -0.07243, 1.0), (-0.9997, 0.02416, -1.0), (-0.9997, 0.02416, 1.0), (-0.9927, 0.1205, -1.0), (-0.9927, 0.1205, 1.0), (-0.9764, 0.2158, -1.0), (-0.9764, 0.2158, 1.0), (-0.9511, 0.309, -1.0), (-0.9511, 0.309, 1.0), (-0.9168, 0.3994, -1.0), (-0.9168, 0.3994, 1.0), (-0.874, 0.486, -1.0), (-0.874, 0.486, 1.0), (-0.823, 0.5681, -1.0), (-0.823, 0.5681, 1.0), (-0.7643, 0.6448, -1.0), (-0.7643, 0.6448, 1.0), (-0.6985, 0.7156, -1.0), (-0.6985, 0.7156, 1.0), (-0.6262, 0.7797, -1.0), (-0.6262, 0.7797, 1.0), (-0.548, 0.8365, -1.0), (-0.548, 0.8365, 1.0), (-0.4647, 0.8855, -1.0), (-0.4647, 0.8855, 1.0), (-0.3771, 0.9262, -1.0), (-0.3771, 0.9262, 1.0), (-0.2859, 0.9582, -1.0), (-0.2859, 0.9582, 1.0), (-0.1921, 0.9814, -1.0), (-0.1921, 0.9814, 1.0), (-0.09651, 0.9953, -1.0), (-0.09651, 0.9953, 1.0)], [], [(0, 1, 3, 2), (2, 3, 5, 4), (4, 5, 7, 6), (6, 7, 9, 8), (8, 9, 11, 10), (10, 11, 13, 12), (12, 13, 15, 14), (14, 15, 17, 16), (16, 17, 19, 18), (18, 19, 21, 20), (20, 21, 23, 22), (22, 23, 25, 24), (24, 25, 27, 26), (26, 27, 29, 28), (28, 29, 31, 30), (30, 31, 33, 32), (32, 33, 35, 34), (34, 35, 37, 36), (36, 37, 39, 38), (38, 39, 41, 40), (40, 41, 43, 42), (42, 43, 45, 44), (44, 45, 47, 46), (46, 47, 49, 48), (48, 49, 51, 50), (50, 51, 53, 52), (52, 53, 55, 54), (54, 55, 57, 56), (56, 57, 59, 58), (58, 59, 61, 60), (60, 61, 63, 62), (62, 63, 65, 64), (64, 65, 67, 66), (66, 67, 69, 68), (68, 69, 71, 70), (70, 71, 73, 72), (72, 73, 75, 74), (74, 75, 77, 76), (76, 77, 79, 78), (78, 79, 81, 80), (80, 81, 83, 82), (82, 83, 85, 84), (84, 85, 87, 86), (86, 87, 89, 88), (88, 89, 91, 90), (90, 91, 93, 92), (92, 93, 95, 94), (94, 95, 97, 96), (96, 97, 99, 98), (98, 99, 101, 100), (100, 101, 103, 102), (102, 103, 105, 104), (104, 105, 107, 106), (106, 107, 109, 108), (108, 109, 111, 110), (110, 111, 113, 112), (112, 113, 115, 114), (114, 115, 117, 116), (116, 117, 119, 118), (118, 119, 121, 120), (120, 121, 123, 122), (122, 123, 125, 124), (124, 125, 127, 126), (3, 1, 129, 127, 125, 123, 121, 119, 117, 115, 113, 111, 109, 107, 105, 103, 101, 99, 97, 95, 93, 91, 89, 87, 85, 83, 81, 79, 77, 75, 73, 71, 69, 67, 65, 63, 61, 59, 57, 55, 53, 51, 49, 47, 45, 43, 41, 39, 37, 35, 33, 31, 29, 27, 25, 23, 21, 19, 17, 15, 13, 11, 9, 7, 5), (126, 127, 129, 128), (128, 129, 1, 0), (0, 2, 4, 6, 8, 10, 12, 14, 16, 18, 20, 22, 24, 26, 28, 30, 32, 34, 36, 38, 40, 42, 44, 46, 48, 50, 52, 54, 56, 58, 60, 62, 64, 66, 68, 70, 72, 74, 76, 78, 80, 82, 84, 86, 88, 90, 92, 94, 96, 98, 100, 102, 104, 106, 108, 110, 112, 114, 116, 118, 120, 122, 124, 126, 128)])
_uv = me_cylinder_003.uv_layers.new(name='UVMap')
_uv.uv.foreach_set('vector', [0.8307, 0.09394, 0.8173, 0.09394, 0.8173, 0.09327, 0.8307, 0.09327, 0.8307, 0.09327, 0.8173, 0.09327, 0.8173, 0.09259, 0.8307, 0.09259, 0.8307, 0.09259, 0.8173, 0.09259, 0.8173, 0.09193, 0.8307, 0.09193, 0.8307, 0.09193, 0.8173, 0.09193, 0.8173, 0.09128, 0.8307, 0.09128, 0.8307, 0.09128, 0.8173, 0.09128, 0.8173, 0.09066, 0.8307, 0.09066, 0.8307, 0.09066, 0.8173, 0.09066, 0.8173, 0.09006, 0.8307, 0.09006, 0.8307, 0.09006, 0.8173, 0.09006, 0.8173, 0.08949, 0.8307, 0.08949, 0.8307, 0.08949, 0.8173, 0.08949, 0.8173, 0.08896, 0.8307, 0.08896, 0.8307, 0.08896, 0.8173, 0.08896, 0.8173, 0.08848, 0.8307, 0.08848, 0.8307, 0.148, 0.8173, 0.148, 0.8173, 0.1475, 0.8307, 0.1475, 0.8307, 0.1475, 0.8173, 0.1475, 0.8173, 0.1469, 0.8307, 0.1469, 0.8307, 0.1469, 0.8173, 0.1469, 0.8173, 0.1463, 0.8307, 0.1463, 0.8307, 0.1463, 0.8173, 0.1463, 0.8173, 0.1457, 0.8307, 0.1457, 0.8307, 0.1457, 0.8173, 0.1457, 0.8173, 0.1451, 0.8307, 0.1451, 0.8307, 0.1451, 0.8173, 0.1451, 0.8173, 0.1444, 0.8307, 0.1444, 0.8307, 0.1444, 0.8173, 0.1444, 0.8173, 0.1437, 0.8307, 0.1437, 0.8307, 0.1437, 0.8173, 0.1437, 0.8173, 0.1431, 0.8307, 0.1431, 0.8307, 0.1431, 0.8173, 0.1431, 0.8173, 0.1424, 0.8307, 0.1424, 0.8307, 0.1424, 0.8173, 0.1424, 0.8173, 0.1417, 0.8307, 0.1417, 0.8307, 0.1417, 0.8173, 0.1417, 0.8173, 0.1411, 0.8307, 0.1411, 0.8307, 0.1411, 0.8173, 0.1411, 0.8173, 0.1404, 0.8307, 0.1404, 0.8307, 0.1404, 0.8173, 0.1404, 0.8173, 0.1398, 0.8307, 0.1398, 0.8307, 0.1398, 0.8173, 0.1398, 0.8173, 0.1393, 0.8307, 0.1393, 0.8307, 0.1393, 0.8173, 0.1393, 0.8173, 0.1387, 0.8307, 0.1387, 0.8307, 0.1387, 0.8173, 0.1387, 0.8173, 0.1383, 0.8307, 0.1383, 0.8307, 0.1851, 0.8173, 0.1851, 0.8173, 0.1846, 0.8307, 0.1846, 0.8307, 0.1846, 0.8173, 0.1846, 0.8173, 0.1841, 0.8307, 0.1841, 0.8307, 0.1841, 0.8173, 0.1841, 0.8173, 0.1835, 0.8307, 0.1835, 0.8307, 0.1835, 0.8173, 0.1835, 0.8173, 0.1828, 0.8307, 0.1828, 0.8307, 0.1828, 0.8173, 0.1828, 0.8173, 0.1822, 0.8307, 0.1822, 0.8307, 0.1822, 0.8173, 0.1822, 0.8173, 0.1815, 0.8307, 0.1815, 0.8307, 0.1815, 0.8173, 0.1815, 0.8173, 0.1808, 0.8307, 0.1808, 0.8307, 0.1808, 0.8173, 0.1808, 0.8173, 0.1802, 0.8307, 0.1802, 0.8307, 0.1802, 0.8173, 0.1802, 0.8173, 0.1795, 0.8307, 0.1795, 0.8307, 0.1795, 0.8173, 0.1795, 0.8173, 0.1788, 0.8307, 0.1788, 0.8307, 0.1788, 0.8173, 0.1788, 0.8173, 0.1782, 0.8307, 0.1782, 0.8307, 0.1782, 0.8173, 0.1782, 0.8173, 0.1776, 0.8307, 0.1776, 0.8307, 0.1776, 0.8173, 0.1776, 0.8173, 0.177, 0.8307, 0.177, 0.8307, 0.177, 0.8173, 0.177, 0.8173, 0.1764, 0.8307, 0.1764, 0.8307, 0.1764, 0.8173, 0.1764, 0.8173, 0.1759, 0.8307, 0.1759, 0.8307, 0.109, 0.8173, 0.109, 0.8173, 0.1085, 0.8307, 0.1085, 0.8307, 0.1085, 0.8173, 0.1085, 0.8173, 0.108, 0.8307, 0.108, 0.8307, 0.108, 0.8173, 0.108, 0.8173, 0.1074, 0.8307, 0.1074, 0.8307, 0.1074, 0.8173, 0.1074, 0.8173, 0.1068, 0.8307, 0.1068, 0.8307, 0.1068, 0.8173, 0.1068, 0.8173, 0.1062, 0.8307, 0.1062, 0.8307, 0.1062, 0.8173, 0.1062, 0.8173, 0.1055, 0.8307, 0.1055, 0.8307, 0.1055, 0.8173, 0.1055, 0.8173, 0.1049, 0.8307, 0.1049, 0.8307, 0.1049, 0.8173, 0.1049, 0.8173, 0.1042, 0.8307, 0.1042, 0.8307, 0.1042, 0.8173, 0.1042, 0.8173, 0.1035, 0.8307, 0.1035, 0.8307, 0.1035, 0.8173, 0.1035, 0.8173, 0.1028, 0.8307, 0.1028, 0.8307, 0.1028, 0.8173, 0.1028, 0.8173, 0.1022, 0.8307, 0.1022, 0.8307, 0.1022, 0.8173, 0.1022, 0.8173, 0.1015, 0.8307, 0.1015, 0.8307, 0.1015, 0.8173, 0.1015, 0.8173, 0.1009, 0.8307, 0.1009, 0.8307, 0.1009, 0.8173, 0.1009, 0.8173, 0.1003, 0.8307, 0.1003, 0.8307, 0.1003, 0.8173, 0.1003, 0.8173, 0.09974, 0.8307, 0.09974, 0.8307, 0.09974, 0.8173, 0.09974, 0.8173, 0.09921, 0.8307, 0.09921, 0.8307, 0.09921, 0.8173, 0.09921, 0.8173, 0.09873, 0.8307, 0.09873, 0.8307, 0.09873, 0.8173, 0.09873, 0.8173, 0.09824, 0.8307, 0.09824, 0.8307, 0.09824, 0.8173, 0.09824, 0.8173, 0.09772, 0.8307, 0.09772, 0.8307, 0.09772, 0.8173, 0.09772, 0.8173, 0.09715, 0.8307, 0.09715, 0.8307, 0.09715, 0.8173, 0.09715, 0.8173, 0.09655, 0.8307, 0.09655, 0.8307, 0.09655, 0.8173, 0.09655, 0.8173, 0.09593, 0.8307, 0.09593, 0.8307, 0.09593, 0.8173, 0.09593, 0.8173, 0.09528, 0.8307, 0.09528, 0.8244, 0.0135, 0.8251, 0.01356, 0.8257, 0.01368, 0.8264, 0.01387, 0.827, 0.01411, 0.8276, 0.01442, 0.8282, 0.01477, 0.8287, 0.01518, 0.8292, 0.01564, 0.8297, 0.01613, 0.8301, 0.01667, 0.8304, 0.01724, 0.8307, 0.01784, 0.8309, 0.01846, 0.8311, 0.01909, 0.8312, 0.01974, 0.8312, 0.02039, 0.8312, 0.02104, 0.8311, 0.02169, 0.8309, 0.02232, 0.8307, 0.02293, 0.8304, 0.02351, 0.8301, 0.02407, 0.8297, 0.02459, 0.8292, 0.02507, 0.8287, 0.0255, 0.8282, 0.02589, 0.8276, 0.02622, 0.827, 0.02649, 0.8264, 0.02671, 0.8257, 0.02687, 0.8251, 0.02696, 0.8244, 0.027, 0.8237, 0.02697, 0.823, 0.02687, 0.8224, 0.02672, 0.8217, 0.0265, 0.8211, 0.02623, 0.8205, 0.0259, 0.82, 0.02552, 0.8195, 0.02509, 0.819, 0.02461, 0.8186, 0.02409, 0.8182, 0.02354, 0.8179, 0.02295, 0.8176, 0.02234, 0.8175, 0.02172, 0.8173, 0.02107, 0.8173, 0.02042, 0.8173, 0.01977, 0.8173, 0.01912, 0.8175, 0.01848, 0.8176, 0.01786, 0.8179, 0.01726, 0.8182, 0.01669, 0.8186, 0.01616, 0.819, 0.01566, 0.8195, 0.0152, 0.82, 0.01479, 0.8205, 0.01443, 0.8211, 0.01413, 0.8217, 0.01388, 0.8224, 0.01369, 0.823, 0.01356, 0.8237, 0.0135, 0.8307, 0.09528, 0.8173, 0.09528, 0.8173, 0.09462, 0.8307, 0.09462, 0.8307, 0.09462, 0.8173, 0.09462, 0.8173, 0.09394, 0.8307, 0.09394, 0.7446, 0.8259, 0.7445, 0.8252, 0.7444, 0.8245, 0.7444, 0.8239, 0.7445, 0.8232, 0.7446, 0.8225, 0.7448, 0.8219, 0.745, 0.8213, 0.7453, 0.8207, 0.7457, 0.8201, 0.7461, 0.8196, 0.7466, 0.8191, 0.7471, 0.8187, 0.7476, 0.8183, 0.7482, 0.818, 0.7488, 0.8177, 0.7494, 0.8175, 0.75, 0.8173, 0.7507, 0.8173, 0.7513, 0.8173, 0.752, 0.8173, 0.7526, 0.8174, 0.7532, 0.8176, 0.7538, 0.8179, 0.7544, 0.8182, 0.755, 0.8185, 0.7555, 0.8189, 0.756, 0.8194, 0.7564, 0.8199, 0.7568, 0.8204, 0.7571, 0.821, 0.7574, 0.8216, 0.7576, 0.8223, 0.7578, 0.8229, 0.7578, 0.8236, 0.7579, 0.8243, 0.7578, 0.825, 0.7578, 0.8256, 0.7576, 0.8263, 0.7574, 0.8269, 0.7571, 0.8275, 0.7568, 0.8281, 0.7564, 0.8287, 0.756, 0.8292, 0.7555, 0.8296, 0.755, 0.83, 0.7544, 0.8304, 0.7538, 0.8307, 0.7532, 0.8309, 0.7526, 0.8311, 0.752, 0.8312, 0.7513, 0.8312, 0.7507, 0.8312, 0.75, 0.8311, 0.7494, 0.831, 0.7488, 0.8308, 0.7482, 0.8305, 0.7476, 0.8302, 0.7471, 0.8298, 0.7466, 0.8293, 0.7461, 0.8289, 0.7457, 0.8283, 0.7453, 0.8278, 0.745, 0.8272, 0.7448, 0.8265])
me_cylinder_003.materials.append(mat_shelf_leg)
me_cylinder_003.update()

# ---- objects
ob_shelf_1 = bpy.data.objects.new('Shelf 1', me_cube_003)
ob_shelf_2 = bpy.data.objects.new('Shelf 2', me_cube_004)
ob_shelf_3 = bpy.data.objects.new('Shelf 3', me_cube_005)
ob_shelf_4 = bpy.data.objects.new('Shelf 4', me_cube_006)
ob_leg_1 = bpy.data.objects.new('Leg 1', me_cylinder)
ob_leg_2 = bpy.data.objects.new('Leg 2', me_cylinder_001)
ob_leg_3 = bpy.data.objects.new('Leg 3', me_cylinder_002)
ob_leg_4 = bpy.data.objects.new('Leg 4', me_cylinder_003)

# ---- transforms, parenting, visibility, modifiers, constraints
ob_shelf_1.location = (0.0, 0.0, 0.0)
ob_shelf_1.scale = (1.598, 3.757, 0.3312)
ob_shelf_1.lock_rotations_4d = False
ob_shelf_1.empty_display_type = 'ARROWS'
ob_shelf_1.lineart.crease_threshold = 0.0
ob_shelf_2.location = (0.0, 0.0, 2.067)
ob_shelf_2.scale = (1.598, 3.757, 0.3312)
ob_shelf_2.lock_rotations_4d = False
ob_shelf_2.empty_display_type = 'ARROWS'
ob_shelf_2.lineart.crease_threshold = 0.0
ob_shelf_3.location = (0.0, 0.0, 4.168)
ob_shelf_3.scale = (1.598, 3.757, 0.3312)
ob_shelf_3.lock_rotations_4d = False
ob_shelf_3.empty_display_type = 'ARROWS'
ob_shelf_3.lineart.crease_threshold = 0.0
ob_shelf_4.location = (0.0, 0.0, 6.27)
ob_shelf_4.scale = (1.598, 3.757, 0.3312)
ob_shelf_4.lock_rotations_4d = False
ob_shelf_4.empty_display_type = 'ARROWS'
ob_shelf_4.lineart.crease_threshold = 0.0
ob_leg_1.location = (1.331, 3.503, 3.119)
ob_leg_1.scale = (0.1338, 0.1338, 3.239)
ob_leg_2.location = (1.331, -3.503, 3.119)
ob_leg_2.scale = (0.1338, 0.1338, 3.239)
ob_leg_3.location = (-1.331, 3.503, 3.119)
ob_leg_3.scale = (0.1338, 0.1338, 3.239)
ob_leg_4.location = (-1.331, -3.503, 3.119)
ob_leg_4.scale = (0.1338, 0.1338, 3.239)

# ---- collection membership
col_shelf.objects.link(ob_shelf_1)
col_shelf.objects.link(ob_shelf_2)
col_shelf.objects.link(ob_shelf_3)
col_shelf.objects.link(ob_shelf_4)
col_shelf.objects.link(ob_leg_1)
col_shelf.objects.link(ob_leg_2)
col_shelf.objects.link(ob_leg_3)
col_shelf.objects.link(ob_leg_4)

# ---- scene / render settings (as saved in the file)
scene.frame_start = 1; scene.frame_end = 250; scene.frame_set(1)
scene.render.engine = 'BLENDER_EEVEE_NEXT'
bpy.context.view_layer.update()

# ---- added for rendering (the .blend has no active camera and no usable light): camera, sun
cam_auto = bpy.data.cameras.new('AutoCamera')
cam_auto.lens = 50.0
cam_auto.sensor_width = 36.0
cam_auto.clip_end = 1000.0
ob_auto_camera = bpy.data.objects.new('AutoCamera', cam_auto)
scene.collection.objects.link(ob_auto_camera)
ob_auto_camera.location = (9.91119, -11.8934, 11.0639)
ob_auto_camera.rotation_euler = (1.09748, -7.21219e-08, 0.694738)
scene.camera = ob_auto_camera
light_auto_sun = bpy.data.lights.new('AutoSun', 'SUN')
light_auto_sun.energy = 3.0
light_auto_sun.angle = 0.0523599
ob_auto_sun = bpy.data.objects.new('AutoSun', light_auto_sun)
scene.collection.objects.link(ob_auto_sun)
ob_auto_sun.rotation_euler = (0.872665, 0.174533, 0.523599)
bpy.context.view_layer.update()
